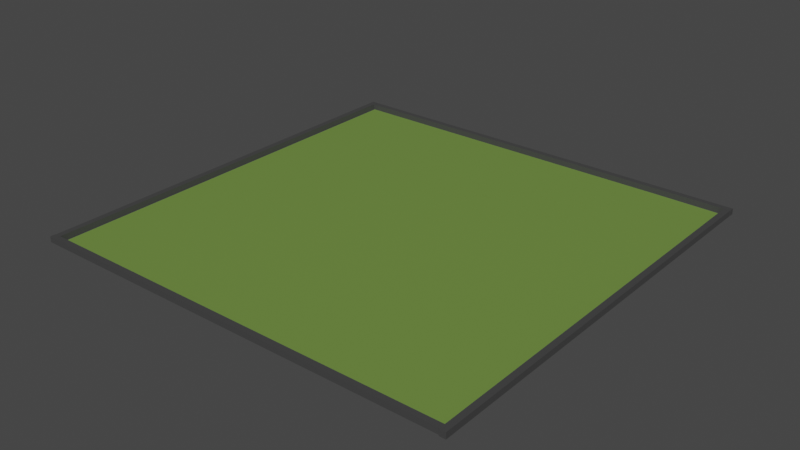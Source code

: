 # Source: area.blend  (saved by Blender 2.83.21; exported with 4.5.12 LTS)
import bpy
from mathutils import Matrix  # noqa: F401  (used for matrix-valued properties, if any)

bpy.ops.wm.read_factory_settings(use_empty=True)
scene = bpy.context.scene
scene.name = 'Scene'

# ---- collections
col_collection = bpy.data.collections.new('Collection'); scene.collection.children.link(col_collection)
col_collection_2 = bpy.data.collections.new('Collection 2'); scene.collection.children.link(col_collection_2)

# ---- images (referenced by path relative to the original .blend; pixels are not part of the script)
import os
ASSET_DIR = os.environ.get("B2B_ASSET_DIR", "")  # directory of the original .blend (textures are referenced by path, not embedded)
HERE = os.path.dirname(os.path.abspath(__file__))  # packed textures are extracted next to this script under _unpacked/

def load_image(name, relpath, width, height, colorspace="sRGB"):
    """Load a texture the original file referenced (path relative to the .blend, or extracted next to this script)."""
    p = next((c for c in (os.path.join(HERE, relpath), os.path.join(ASSET_DIR, relpath)) if relpath and os.path.exists(c)), "")
    if p:
        img = bpy.data.images.load(p, check_existing=True)
        img.name = name
    else:  # same state as the original file: an image datablock whose file is absent (Cycles renders it pink)
        img = bpy.data.images.new(name, width, height)
        img.source = "FILE"
        img.filepath = "//" + (relpath or name)
    img.colorspace_settings.name = colorspace
    return img
img_mur = load_image('mur', '_unpacked/mur.4d8870ff.png', 1024, 1024, 'sRGB')
img_terre = load_image('terre', '_unpacked/terre.cbe8031a.png', 1024, 1024, 'sRGB')

# ---- materials (node trees are filled in below, after node groups)
mat_mur = bpy.data.materials.new('mur')
mat_mur.use_transparent_shadow = False
mat_terre = bpy.data.materials.new('terre')
mat_terre.use_transparent_shadow = False

# ---- material node trees
mat_mur.use_nodes = True; mat_mur.node_tree.nodes.clear()
_N = mat_mur.node_tree.nodes; _L = mat_mur.node_tree.links
n0 = _N.new('ShaderNodeBsdfPrincipled'); n0.name = 'Principled BSDF'; n0.location = (10, 300)
n0.distribution = 'GGX'
n0.subsurface_method = 'BURLEY'
n0.inputs[3].default_value = 1.45
n0.inputs[27].default_value = (0.0, 0.0, 0.0, 1.0)
n0.inputs[28].default_value = 1.0
n1 = _N.new('ShaderNodeOutputMaterial'); n1.name = 'Material Output'; n1.location = (300, 300)
n2 = _N.new('ShaderNodeTexImage'); n2.name = 'Image Texture'; n2.location = (-280, 270)
n2.image = img_mur
_L.new(n0.outputs[0], n1.inputs[0])
_L.new(n2.outputs[0], n0.inputs[0])
n1.is_active_output = True
mat_terre.use_nodes = True; mat_terre.node_tree.nodes.clear()
_N = mat_terre.node_tree.nodes; _L = mat_terre.node_tree.links
n0 = _N.new('ShaderNodeBsdfPrincipled'); n0.name = 'Principled BSDF'; n0.location = (10, 300)
n0.distribution = 'GGX'
n0.subsurface_method = 'BURLEY'
n0.inputs[3].default_value = 1.45
n0.inputs[27].default_value = (0.0, 0.0, 0.0, 1.0)
n0.inputs[28].default_value = 1.0
n1 = _N.new('ShaderNodeOutputMaterial'); n1.name = 'Material Output'; n1.location = (300, 300)
n2 = _N.new('ShaderNodeTexImage'); n2.name = 'Image Texture'; n2.location = (-280, 270)
n2.image = img_terre
_L.new(n0.outputs[0], n1.inputs[0])
_L.new(n2.outputs[0], n0.inputs[0])
n1.is_active_output = True

# ---- world
world_world = bpy.data.worlds.new('World'); scene.world = world_world
world_world.use_nodes = True; world_world.node_tree.nodes.clear()
_N = world_world.node_tree.nodes; _L = world_world.node_tree.links
n0 = _N.new('ShaderNodeOutputWorld'); n0.name = 'World Output'; n0.location = (300, 300)
n1 = _N.new('ShaderNodeBackground'); n1.name = 'Background'; n1.location = (10, 300)
n1.inputs[0].default_value = (0.05088, 0.05088, 0.05088, 1.0)
_L.new(n1.outputs[0], n0.inputs[0])
n0.is_active_output = True
world_world.color = (0.05088, 0.05088, 0.05088)
world_world.use_sun_shadow = False
world_world.sun_shadow_jitter_overblur = 0.0

# ---- meshes
me_cube_001 = bpy.data.meshes.new('Cube.001')
me_cube_001.from_pydata([(-1.0, -1.0, -1.0), (-1.0, -1.0, 1.0), (-1.0, 1.0, -1.0), (-1.0, 1.0, 1.0), (1.0, -1.0, -1.0), (1.0, -1.0, 1.0), (1.0, 1.0, -1.0), (1.0, 1.0, 1.0)], [], [(0, 1, 3, 2), (2, 3, 7, 6), (6, 7, 5, 4), (4, 5, 1, 0), (2, 6, 4, 0), (7, 3, 1, 5)])
_uv = me_cube_001.uv_layers.new(name='UVMap')
_uv.uv.foreach_set('vector', [0.375, 0.0, 0.625, 0.0, 0.625, 0.25, 0.375, 0.25, 0.375, 0.25, 0.625, 0.25, 0.625, 0.5, 0.375, 0.5, 0.375, 0.5, 0.625, 0.5, 0.625, 0.75, 0.375, 0.75, 0.375, 0.75, 0.625, 0.75, 0.625, 1.0, 0.375, 1.0, 0.125, 0.5, 0.375, 0.5, 0.375, 0.75, 0.125, 0.75, 0.625, 0.5, 0.875, 0.5, 0.875, 0.75, 0.625, 0.75])
me_cube_001.materials.append(mat_mur)
me_cube_001.use_remesh_fix_poles = True
me_cube_001.use_remesh_preserve_attributes = False
me_cube_001.use_mirror_vertex_groups = False
me_cube_001.update()
me_cube_002 = bpy.data.meshes.new('Cube.002')
me_cube_002.from_pydata([(-1.0, -1.0, -1.0), (-1.0, -1.0, 1.0), (-1.0, 1.0, -1.0), (-1.0, 1.0, 1.0), (1.0, -1.0, -1.0), (1.0, -1.0, 1.0), (1.0, 1.0, -1.0), (1.0, 1.0, 1.0)], [], [(0, 1, 3, 2), (2, 3, 7, 6), (6, 7, 5, 4), (4, 5, 1, 0), (2, 6, 4, 0), (7, 3, 1, 5)])
_uv = me_cube_002.uv_layers.new(name='UVMap')
_uv.uv.foreach_set('vector', [0.375, 0.0, 0.625, 0.0, 0.625, 0.25, 0.375, 0.25, 0.375, 0.25, 0.625, 0.25, 0.625, 0.5, 0.375, 0.5, 0.375, 0.5, 0.625, 0.5, 0.625, 0.75, 0.375, 0.75, 0.375, 0.75, 0.625, 0.75, 0.625, 1.0, 0.375, 1.0, 0.125, 0.5, 0.375, 0.5, 0.375, 0.75, 0.125, 0.75, 0.625, 0.5, 0.875, 0.5, 0.875, 0.75, 0.625, 0.75])
me_cube_002.materials.append(mat_mur)
me_cube_002.use_remesh_fix_poles = True
me_cube_002.use_remesh_preserve_attributes = False
me_cube_002.use_mirror_vertex_groups = False
me_cube_002.update()
me_cube_003 = bpy.data.meshes.new('Cube.003')
me_cube_003.from_pydata([(-1.0, -1.0, -1.0), (-1.0, -1.0, 1.0), (-1.0, 1.0, -1.0), (-1.0, 1.0, 1.0), (1.0, -1.0, -1.0), (1.0, -1.0, 1.0), (1.0, 1.0, -1.0), (1.0, 1.0, 1.0)], [], [(0, 1, 3, 2), (2, 3, 7, 6), (6, 7, 5, 4), (4, 5, 1, 0), (2, 6, 4, 0), (7, 3, 1, 5)])
_uv = me_cube_003.uv_layers.new(name='UVMap')
_uv.uv.foreach_set('vector', [0.375, 0.0, 0.625, 0.0, 0.625, 0.25, 0.375, 0.25, 0.375, 0.25, 0.625, 0.25, 0.625, 0.5, 0.375, 0.5, 0.375, 0.5, 0.625, 0.5, 0.625, 0.75, 0.375, 0.75, 0.375, 0.75, 0.625, 0.75, 0.625, 1.0, 0.375, 1.0, 0.125, 0.5, 0.375, 0.5, 0.375, 0.75, 0.125, 0.75, 0.625, 0.5, 0.875, 0.5, 0.875, 0.75, 0.625, 0.75])
me_cube_003.materials.append(mat_mur)
me_cube_003.use_remesh_fix_poles = True
me_cube_003.use_remesh_preserve_attributes = False
me_cube_003.use_mirror_vertex_groups = False
me_cube_003.update()
me_cube_004 = bpy.data.meshes.new('Cube.004')
me_cube_004.from_pydata([(-1.0, -1.0, -1.0), (-1.0, -1.0, 1.0), (-1.0, 1.0, -1.0), (-1.0, 1.0, 1.0), (1.0, -1.0, -1.0), (1.0, -1.0, 1.0), (1.0, 1.0, -1.0), (1.0, 1.0, 1.0)], [], [(0, 1, 3, 2), (2, 3, 7, 6), (6, 7, 5, 4), (4, 5, 1, 0), (2, 6, 4, 0), (7, 3, 1, 5)])
_uv = me_cube_004.uv_layers.new(name='UVMap')
_uv.uv.foreach_set('vector', [0.375, 0.0, 0.625, 0.0, 0.625, 0.25, 0.375, 0.25, 0.375, 0.25, 0.625, 0.25, 0.625, 0.5, 0.375, 0.5, 0.375, 0.5, 0.625, 0.5, 0.625, 0.75, 0.375, 0.75, 0.375, 0.75, 0.625, 0.75, 0.625, 1.0, 0.375, 1.0, 0.125, 0.5, 0.375, 0.5, 0.375, 0.75, 0.125, 0.75, 0.625, 0.5, 0.875, 0.5, 0.875, 0.75, 0.625, 0.75])
me_cube_004.materials.append(mat_mur)
me_cube_004.use_remesh_fix_poles = True
me_cube_004.use_remesh_preserve_attributes = False
me_cube_004.use_mirror_vertex_groups = False
me_cube_004.update()
me_plane = bpy.data.meshes.new('Plane')
me_plane.from_pydata([(-1.0, -1.0, 0.0), (1.0, -1.0, 0.0), (-1.0, 1.0, 0.0), (1.0, 1.0, 0.0)], [], [(0, 1, 3, 2)])
_uv = me_plane.uv_layers.new(name='UVMap')
_uv.uv.foreach_set('vector', [0.0, 0.0, 1.0, 0.0, 1.0, 1.0, 0.0, 1.0])
me_plane.materials.append(mat_terre)
me_plane.use_remesh_fix_poles = True
me_plane.use_remesh_preserve_attributes = False
me_plane.use_mirror_vertex_groups = False
me_plane.update()

# ---- objects
ob_cube_003 = bpy.data.objects.new('Cube.003', me_cube_001)
ob_cube_001 = bpy.data.objects.new('Cube.001', me_cube_002)
ob_cube_002 = bpy.data.objects.new('Cube.002', me_cube_003)
ob_cube = bpy.data.objects.new('Cube', me_cube_004)
ob_plane = bpy.data.objects.new('Plane', me_plane)

# ---- transforms, parenting, visibility, modifiers, constraints
ob_cube_003.location = (537.1, 260.4, 9.148)
ob_cube_003.scale = (4.022, 284.9, 4.022)
ob_cube_003.lineart.crease_threshold = 0.0
ob_cube_001.location = (-32.03, 259.3, 9.148)
ob_cube_001.scale = (4.022, 283.2, 4.022)
ob_cube_001.lineart.crease_threshold = 0.0
ob_cube_002.location = (251.7, -22.28, 9.148)
ob_cube_002.rotation_euler = (0.0, -0.0, -1.561)
ob_cube_002.scale = (3.82, 288.9, 3.818)
ob_cube_002.lineart.crease_threshold = 0.0
ob_cube.location = (253.9, 541.6, 9.148)
ob_cube.rotation_euler = (0.0, -0.0, -1.561)
ob_cube.scale = (3.82, 287.6, 3.818)
ob_cube.lineart.crease_threshold = 0.0
ob_plane.location = (253.6, 259.1, 5.309)
ob_plane.scale = (280.5, 280.5, 280.5)
ob_plane.lineart.crease_threshold = 0.0

# ---- collection membership
col_collection.objects.link(ob_cube_003)
col_collection.objects.link(ob_cube_001)
col_collection.objects.link(ob_cube_002)
col_collection.objects.link(ob_cube)
col_collection_2.objects.link(ob_plane)

# ---- scene / render settings (as saved in the file)
scene.frame_start = 1; scene.frame_end = 250; scene.frame_set(0)
scene.render.engine = 'BLENDER_EEVEE_NEXT'
scene.cycles.use_denoising = False
scene.cycles.samples = 128
scene.cycles.sampling_pattern = 'TABULATED_SOBOL'
scene.cycles.use_adaptive_sampling = False
scene.cycles.use_light_tree = False
scene.view_settings.view_transform = 'Filmic'
bpy.context.view_layer.update()

# ---- added for rendering (the .blend has no active camera and no usable light): camera, sun
cam_auto = bpy.data.cameras.new('AutoCamera')
cam_auto.lens = 50.0
cam_auto.sensor_width = 36.0
cam_auto.clip_end = 13270.2
ob_auto_camera = bpy.data.objects.new('AutoCamera', cam_auto)
scene.collection.objects.link(ob_auto_camera)
ob_auto_camera.location = (1008.28, -647.709, 614.06)
ob_auto_camera.rotation_euler = (1.09748, -7.21219e-08, 0.694738)
scene.camera = ob_auto_camera
light_auto_sun = bpy.data.lights.new('AutoSun', 'SUN')
light_auto_sun.energy = 3.0
light_auto_sun.angle = 0.0523599
ob_auto_sun = bpy.data.objects.new('AutoSun', light_auto_sun)
scene.collection.objects.link(ob_auto_sun)
ob_auto_sun.rotation_euler = (0.872665, 0.174533, 0.523599)
bpy.context.view_layer.update()
